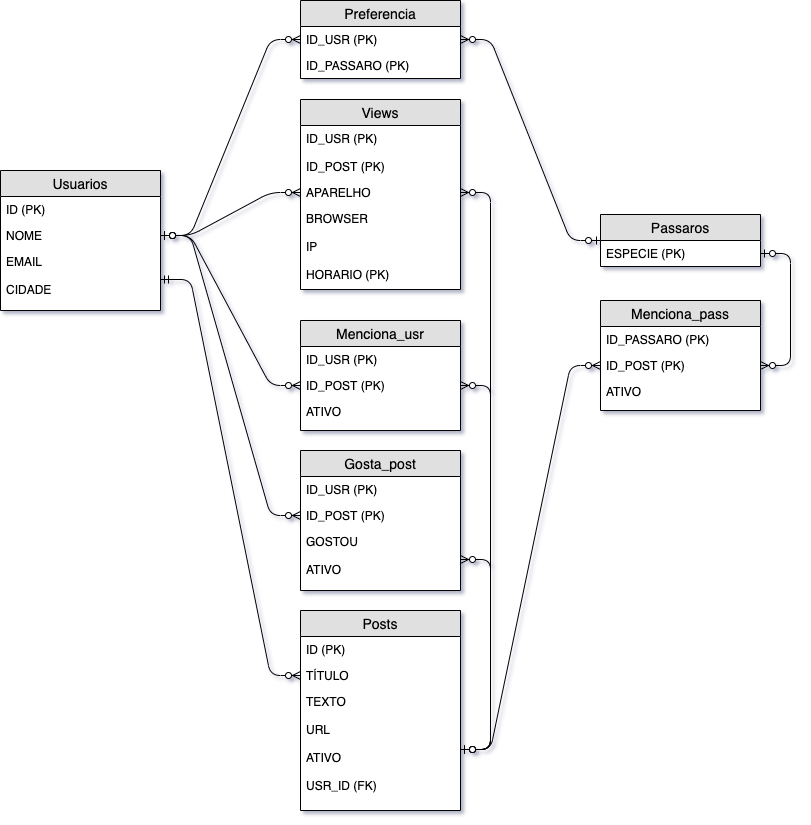

The diagram above was exported from draw.io. Its source (the exported page's mxGraphModel, read from the mxfile embedded in the PNG):
<mxGraphModel dx="1186" dy="661" grid="1" gridSize="10" guides="1" tooltips="1" connect="1" arrows="1" fold="1" page="1" pageScale="1" pageWidth="1100" pageHeight="850" math="0" shadow="0">
  <root>
    <mxCell id="0" />
    <mxCell id="1" parent="0" />
    <mxCell id="cWUmrAk2XPjqORTsltYt-15" value="Usuarios" style="swimlane;fontStyle=0;childLayout=stackLayout;horizontal=1;startSize=26;fillColor=#e0e0e0;horizontalStack=0;resizeParent=1;resizeParentMax=0;resizeLast=0;collapsible=1;marginBottom=0;swimlaneFillColor=#ffffff;align=center;fontSize=14;rounded=0;shadow=0;glass=0;comic=0;" vertex="1" parent="1">
      <mxGeometry x="50" y="200" width="160" height="140" as="geometry" />
    </mxCell>
    <mxCell id="cWUmrAk2XPjqORTsltYt-16" value="ID (PK)" style="text;strokeColor=none;fillColor=none;spacingLeft=4;spacingRight=4;overflow=hidden;rotatable=0;points=[[0,0.5],[1,0.5]];portConstraint=eastwest;fontSize=12;" vertex="1" parent="cWUmrAk2XPjqORTsltYt-15">
      <mxGeometry y="26" width="160" height="26" as="geometry" />
    </mxCell>
    <mxCell id="cWUmrAk2XPjqORTsltYt-17" value="NOME" style="text;strokeColor=none;fillColor=none;spacingLeft=4;spacingRight=4;overflow=hidden;rotatable=0;points=[[0,0.5],[1,0.5]];portConstraint=eastwest;fontSize=12;" vertex="1" parent="cWUmrAk2XPjqORTsltYt-15">
      <mxGeometry y="52" width="160" height="26" as="geometry" />
    </mxCell>
    <mxCell id="cWUmrAk2XPjqORTsltYt-18" value="EMAIL&#10;&#10;CIDADE" style="text;strokeColor=none;fillColor=none;spacingLeft=4;spacingRight=4;overflow=hidden;rotatable=0;points=[[0,0.5],[1,0.5]];portConstraint=eastwest;fontSize=12;" vertex="1" parent="cWUmrAk2XPjqORTsltYt-15">
      <mxGeometry y="78" width="160" height="62" as="geometry" />
    </mxCell>
    <mxCell id="cWUmrAk2XPjqORTsltYt-20" value="Gosta_post" style="swimlane;fontStyle=0;childLayout=stackLayout;horizontal=1;startSize=26;fillColor=#e0e0e0;horizontalStack=0;resizeParent=1;resizeParentMax=0;resizeLast=0;collapsible=1;marginBottom=0;swimlaneFillColor=#ffffff;align=center;fontSize=14;rounded=0;shadow=0;glass=0;comic=0;" vertex="1" parent="1">
      <mxGeometry x="350" y="480" width="160" height="140" as="geometry" />
    </mxCell>
    <mxCell id="cWUmrAk2XPjqORTsltYt-21" value="ID_USR (PK)" style="text;strokeColor=none;fillColor=none;spacingLeft=4;spacingRight=4;overflow=hidden;rotatable=0;points=[[0,0.5],[1,0.5]];portConstraint=eastwest;fontSize=12;" vertex="1" parent="cWUmrAk2XPjqORTsltYt-20">
      <mxGeometry y="26" width="160" height="26" as="geometry" />
    </mxCell>
    <mxCell id="cWUmrAk2XPjqORTsltYt-22" value="ID_POST (PK)" style="text;strokeColor=none;fillColor=none;spacingLeft=4;spacingRight=4;overflow=hidden;rotatable=0;points=[[0,0.5],[1,0.5]];portConstraint=eastwest;fontSize=12;" vertex="1" parent="cWUmrAk2XPjqORTsltYt-20">
      <mxGeometry y="52" width="160" height="26" as="geometry" />
    </mxCell>
    <mxCell id="cWUmrAk2XPjqORTsltYt-23" value="GOSTOU&#10;&#10;ATIVO" style="text;strokeColor=none;fillColor=none;spacingLeft=4;spacingRight=4;overflow=hidden;rotatable=0;points=[[0,0.5],[1,0.5]];portConstraint=eastwest;fontSize=12;" vertex="1" parent="cWUmrAk2XPjqORTsltYt-20">
      <mxGeometry y="78" width="160" height="62" as="geometry" />
    </mxCell>
    <mxCell id="cWUmrAk2XPjqORTsltYt-24" value="" style="edgeStyle=entityRelationEdgeStyle;fontSize=12;html=1;endArrow=ERzeroToMany;startArrow=ERzeroToOne;endFill=1;" edge="1" parent="1" source="cWUmrAk2XPjqORTsltYt-17" target="cWUmrAk2XPjqORTsltYt-22">
      <mxGeometry width="100" height="100" relative="1" as="geometry">
        <mxPoint x="530" y="325" as="sourcePoint" />
        <mxPoint x="660" y="225" as="targetPoint" />
      </mxGeometry>
    </mxCell>
    <mxCell id="cWUmrAk2XPjqORTsltYt-26" value="Posts" style="swimlane;fontStyle=0;childLayout=stackLayout;horizontal=1;startSize=26;fillColor=#e0e0e0;horizontalStack=0;resizeParent=1;resizeParentMax=0;resizeLast=0;collapsible=1;marginBottom=0;swimlaneFillColor=#ffffff;align=center;fontSize=14;rounded=0;shadow=0;glass=0;comic=0;" vertex="1" parent="1">
      <mxGeometry x="350" y="640" width="160" height="200" as="geometry" />
    </mxCell>
    <mxCell id="cWUmrAk2XPjqORTsltYt-27" value="ID (PK)" style="text;strokeColor=none;fillColor=none;spacingLeft=4;spacingRight=4;overflow=hidden;rotatable=0;points=[[0,0.5],[1,0.5]];portConstraint=eastwest;fontSize=12;" vertex="1" parent="cWUmrAk2XPjqORTsltYt-26">
      <mxGeometry y="26" width="160" height="26" as="geometry" />
    </mxCell>
    <mxCell id="cWUmrAk2XPjqORTsltYt-28" value="TÍTULO" style="text;strokeColor=none;fillColor=none;spacingLeft=4;spacingRight=4;overflow=hidden;rotatable=0;points=[[0,0.5],[1,0.5]];portConstraint=eastwest;fontSize=12;" vertex="1" parent="cWUmrAk2XPjqORTsltYt-26">
      <mxGeometry y="52" width="160" height="26" as="geometry" />
    </mxCell>
    <mxCell id="cWUmrAk2XPjqORTsltYt-29" value="TEXTO&#10;&#10;URL&#10;&#10;ATIVO&#10;&#10;USR_ID (FK)" style="text;strokeColor=none;fillColor=none;spacingLeft=4;spacingRight=4;overflow=hidden;rotatable=0;points=[[0,0.5],[1,0.5]];portConstraint=eastwest;fontSize=12;" vertex="1" parent="cWUmrAk2XPjqORTsltYt-26">
      <mxGeometry y="78" width="160" height="122" as="geometry" />
    </mxCell>
    <mxCell id="cWUmrAk2XPjqORTsltYt-32" value="" style="edgeStyle=entityRelationEdgeStyle;fontSize=12;html=1;endArrow=ERzeroToMany;startArrow=ERzeroToOne;endFill=1;" edge="1" parent="1" source="cWUmrAk2XPjqORTsltYt-29" target="cWUmrAk2XPjqORTsltYt-23">
      <mxGeometry width="100" height="100" relative="1" as="geometry">
        <mxPoint x="500" y="460" as="sourcePoint" />
        <mxPoint x="640" y="400" as="targetPoint" />
      </mxGeometry>
    </mxCell>
    <mxCell id="cWUmrAk2XPjqORTsltYt-33" value="" style="edgeStyle=entityRelationEdgeStyle;fontSize=12;html=1;endArrow=ERzeroToMany;startArrow=ERmandOne;" edge="1" parent="1" source="cWUmrAk2XPjqORTsltYt-18" target="cWUmrAk2XPjqORTsltYt-28">
      <mxGeometry width="100" height="100" relative="1" as="geometry">
        <mxPoint x="560" y="450" as="sourcePoint" />
        <mxPoint x="660" y="350" as="targetPoint" />
      </mxGeometry>
    </mxCell>
    <mxCell id="cWUmrAk2XPjqORTsltYt-34" value="Menciona_usr" style="swimlane;fontStyle=0;childLayout=stackLayout;horizontal=1;startSize=26;fillColor=#e0e0e0;horizontalStack=0;resizeParent=1;resizeParentMax=0;resizeLast=0;collapsible=1;marginBottom=0;swimlaneFillColor=#ffffff;align=center;fontSize=14;rounded=0;shadow=0;glass=0;comic=0;" vertex="1" parent="1">
      <mxGeometry x="350" y="350" width="160" height="110" as="geometry" />
    </mxCell>
    <mxCell id="cWUmrAk2XPjqORTsltYt-35" value="ID_USR (PK)" style="text;strokeColor=none;fillColor=none;spacingLeft=4;spacingRight=4;overflow=hidden;rotatable=0;points=[[0,0.5],[1,0.5]];portConstraint=eastwest;fontSize=12;" vertex="1" parent="cWUmrAk2XPjqORTsltYt-34">
      <mxGeometry y="26" width="160" height="26" as="geometry" />
    </mxCell>
    <mxCell id="cWUmrAk2XPjqORTsltYt-36" value="ID_POST (PK)" style="text;strokeColor=none;fillColor=none;spacingLeft=4;spacingRight=4;overflow=hidden;rotatable=0;points=[[0,0.5],[1,0.5]];portConstraint=eastwest;fontSize=12;" vertex="1" parent="cWUmrAk2XPjqORTsltYt-34">
      <mxGeometry y="52" width="160" height="26" as="geometry" />
    </mxCell>
    <mxCell id="cWUmrAk2XPjqORTsltYt-37" value="ATIVO" style="text;strokeColor=none;fillColor=none;spacingLeft=4;spacingRight=4;overflow=hidden;rotatable=0;points=[[0,0.5],[1,0.5]];portConstraint=eastwest;fontSize=12;" vertex="1" parent="cWUmrAk2XPjqORTsltYt-34">
      <mxGeometry y="78" width="160" height="32" as="geometry" />
    </mxCell>
    <mxCell id="cWUmrAk2XPjqORTsltYt-38" value="" style="edgeStyle=entityRelationEdgeStyle;fontSize=12;html=1;endArrow=ERzeroToMany;startArrow=ERzeroToOne;exitX=1;exitY=0.5;exitDx=0;exitDy=0;endFill=1;" edge="1" parent="1" source="cWUmrAk2XPjqORTsltYt-17" target="cWUmrAk2XPjqORTsltYt-36">
      <mxGeometry width="100" height="100" relative="1" as="geometry">
        <mxPoint x="290" y="250" as="sourcePoint" />
        <mxPoint x="370" y="290" as="targetPoint" />
      </mxGeometry>
    </mxCell>
    <mxCell id="cWUmrAk2XPjqORTsltYt-40" value="" style="edgeStyle=entityRelationEdgeStyle;fontSize=12;html=1;endArrow=ERzeroToMany;startArrow=ERzeroToOne;endFill=1;" edge="1" parent="1" source="cWUmrAk2XPjqORTsltYt-29" target="cWUmrAk2XPjqORTsltYt-36">
      <mxGeometry width="100" height="100" relative="1" as="geometry">
        <mxPoint x="560" y="344" as="sourcePoint" />
        <mxPoint x="740" y="210" as="targetPoint" />
      </mxGeometry>
    </mxCell>
    <mxCell id="cWUmrAk2XPjqORTsltYt-41" value="Passaros" style="swimlane;fontStyle=0;childLayout=stackLayout;horizontal=1;startSize=26;fillColor=#e0e0e0;horizontalStack=0;resizeParent=1;resizeParentMax=0;resizeLast=0;collapsible=1;marginBottom=0;swimlaneFillColor=#ffffff;align=center;fontSize=14;rounded=0;shadow=0;glass=0;comic=0;" vertex="1" parent="1">
      <mxGeometry x="650" y="244" width="160" height="52" as="geometry" />
    </mxCell>
    <mxCell id="cWUmrAk2XPjqORTsltYt-42" value="ESPECIE (PK)" style="text;strokeColor=none;fillColor=none;spacingLeft=4;spacingRight=4;overflow=hidden;rotatable=0;points=[[0,0.5],[1,0.5]];portConstraint=eastwest;fontSize=12;" vertex="1" parent="cWUmrAk2XPjqORTsltYt-41">
      <mxGeometry y="26" width="160" height="26" as="geometry" />
    </mxCell>
    <mxCell id="cWUmrAk2XPjqORTsltYt-45" value="Preferencia" style="swimlane;fontStyle=0;childLayout=stackLayout;horizontal=1;startSize=26;fillColor=#e0e0e0;horizontalStack=0;resizeParent=1;resizeParentMax=0;resizeLast=0;collapsible=1;marginBottom=0;swimlaneFillColor=#ffffff;align=center;fontSize=14;rounded=0;shadow=0;glass=0;comic=0;" vertex="1" parent="1">
      <mxGeometry x="350" y="30" width="160" height="78" as="geometry" />
    </mxCell>
    <mxCell id="cWUmrAk2XPjqORTsltYt-46" value="ID_USR (PK)" style="text;strokeColor=none;fillColor=none;spacingLeft=4;spacingRight=4;overflow=hidden;rotatable=0;points=[[0,0.5],[1,0.5]];portConstraint=eastwest;fontSize=12;" vertex="1" parent="cWUmrAk2XPjqORTsltYt-45">
      <mxGeometry y="26" width="160" height="26" as="geometry" />
    </mxCell>
    <mxCell id="cWUmrAk2XPjqORTsltYt-47" value="ID_PASSARO (PK)" style="text;strokeColor=none;fillColor=none;spacingLeft=4;spacingRight=4;overflow=hidden;rotatable=0;points=[[0,0.5],[1,0.5]];portConstraint=eastwest;fontSize=12;" vertex="1" parent="cWUmrAk2XPjqORTsltYt-45">
      <mxGeometry y="52" width="160" height="26" as="geometry" />
    </mxCell>
    <mxCell id="cWUmrAk2XPjqORTsltYt-49" value="" style="edgeStyle=entityRelationEdgeStyle;fontSize=12;html=1;endArrow=ERzeroToMany;startArrow=ERzeroToOne;entryX=0;entryY=0.5;entryDx=0;entryDy=0;exitX=1;exitY=0.5;exitDx=0;exitDy=0;endFill=1;" edge="1" parent="1" source="cWUmrAk2XPjqORTsltYt-17" target="cWUmrAk2XPjqORTsltYt-46">
      <mxGeometry width="100" height="100" relative="1" as="geometry">
        <mxPoint x="730" y="559" as="sourcePoint" />
        <mxPoint x="730" y="195" as="targetPoint" />
      </mxGeometry>
    </mxCell>
    <mxCell id="cWUmrAk2XPjqORTsltYt-50" value="" style="edgeStyle=entityRelationEdgeStyle;fontSize=12;html=1;endArrow=ERzeroToMany;startArrow=ERzeroToOne;endFill=1;" edge="1" parent="1" source="cWUmrAk2XPjqORTsltYt-41" target="cWUmrAk2XPjqORTsltYt-46">
      <mxGeometry width="100" height="100" relative="1" as="geometry">
        <mxPoint x="220" y="275" as="sourcePoint" />
        <mxPoint x="360" y="79" as="targetPoint" />
      </mxGeometry>
    </mxCell>
    <mxCell id="cWUmrAk2XPjqORTsltYt-51" value="Views" style="swimlane;fontStyle=0;childLayout=stackLayout;horizontal=1;startSize=26;fillColor=#e0e0e0;horizontalStack=0;resizeParent=1;resizeParentMax=0;resizeLast=0;collapsible=1;marginBottom=0;swimlaneFillColor=#ffffff;align=center;fontSize=14;rounded=0;shadow=0;glass=0;comic=0;" vertex="1" parent="1">
      <mxGeometry x="350" y="129" width="160" height="190" as="geometry" />
    </mxCell>
    <mxCell id="cWUmrAk2XPjqORTsltYt-52" value="ID_USR (PK)&#10;&#10;ID_POST (PK)&#10;" style="text;strokeColor=none;fillColor=none;spacingLeft=4;spacingRight=4;overflow=hidden;rotatable=0;points=[[0,0.5],[1,0.5]];portConstraint=eastwest;fontSize=12;" vertex="1" parent="cWUmrAk2XPjqORTsltYt-51">
      <mxGeometry y="26" width="160" height="54" as="geometry" />
    </mxCell>
    <mxCell id="cWUmrAk2XPjqORTsltYt-53" value="APARELHO" style="text;strokeColor=none;fillColor=none;spacingLeft=4;spacingRight=4;overflow=hidden;rotatable=0;points=[[0,0.5],[1,0.5]];portConstraint=eastwest;fontSize=12;" vertex="1" parent="cWUmrAk2XPjqORTsltYt-51">
      <mxGeometry y="80" width="160" height="26" as="geometry" />
    </mxCell>
    <mxCell id="cWUmrAk2XPjqORTsltYt-54" value="BROWSER&#10;&#10;IP&#10;&#10;HORARIO (PK)&#10;&#10;" style="text;strokeColor=none;fillColor=none;spacingLeft=4;spacingRight=4;overflow=hidden;rotatable=0;points=[[0,0.5],[1,0.5]];portConstraint=eastwest;fontSize=12;" vertex="1" parent="cWUmrAk2XPjqORTsltYt-51">
      <mxGeometry y="106" width="160" height="84" as="geometry" />
    </mxCell>
    <mxCell id="cWUmrAk2XPjqORTsltYt-55" value="" style="edgeStyle=entityRelationEdgeStyle;fontSize=12;html=1;endArrow=ERzeroToMany;startArrow=ERzeroToOne;exitX=1;exitY=0.5;exitDx=0;exitDy=0;endFill=1;" edge="1" parent="1" source="cWUmrAk2XPjqORTsltYt-17" target="cWUmrAk2XPjqORTsltYt-53">
      <mxGeometry width="100" height="100" relative="1" as="geometry">
        <mxPoint x="220" y="275" as="sourcePoint" />
        <mxPoint x="360" y="79" as="targetPoint" />
      </mxGeometry>
    </mxCell>
    <mxCell id="cWUmrAk2XPjqORTsltYt-56" value="Menciona_pass" style="swimlane;fontStyle=0;childLayout=stackLayout;horizontal=1;startSize=26;fillColor=#e0e0e0;horizontalStack=0;resizeParent=1;resizeParentMax=0;resizeLast=0;collapsible=1;marginBottom=0;swimlaneFillColor=#ffffff;align=center;fontSize=14;rounded=0;shadow=0;glass=0;comic=0;" vertex="1" parent="1">
      <mxGeometry x="650" y="330" width="160" height="110" as="geometry" />
    </mxCell>
    <mxCell id="cWUmrAk2XPjqORTsltYt-57" value="ID_PASSARO (PK)" style="text;strokeColor=none;fillColor=none;spacingLeft=4;spacingRight=4;overflow=hidden;rotatable=0;points=[[0,0.5],[1,0.5]];portConstraint=eastwest;fontSize=12;" vertex="1" parent="cWUmrAk2XPjqORTsltYt-56">
      <mxGeometry y="26" width="160" height="26" as="geometry" />
    </mxCell>
    <mxCell id="cWUmrAk2XPjqORTsltYt-58" value="ID_POST (PK)" style="text;strokeColor=none;fillColor=none;spacingLeft=4;spacingRight=4;overflow=hidden;rotatable=0;points=[[0,0.5],[1,0.5]];portConstraint=eastwest;fontSize=12;" vertex="1" parent="cWUmrAk2XPjqORTsltYt-56">
      <mxGeometry y="52" width="160" height="26" as="geometry" />
    </mxCell>
    <mxCell id="cWUmrAk2XPjqORTsltYt-59" value="ATIVO" style="text;strokeColor=none;fillColor=none;spacingLeft=4;spacingRight=4;overflow=hidden;rotatable=0;points=[[0,0.5],[1,0.5]];portConstraint=eastwest;fontSize=12;" vertex="1" parent="cWUmrAk2XPjqORTsltYt-56">
      <mxGeometry y="78" width="160" height="32" as="geometry" />
    </mxCell>
    <mxCell id="cWUmrAk2XPjqORTsltYt-60" value="" style="edgeStyle=entityRelationEdgeStyle;fontSize=12;html=1;endArrow=ERzeroToMany;startArrow=ERzeroToOne;endFill=1;exitX=1;exitY=0.5;exitDx=0;exitDy=0;" edge="1" parent="1" source="cWUmrAk2XPjqORTsltYt-29" target="cWUmrAk2XPjqORTsltYt-58">
      <mxGeometry width="100" height="100" relative="1" as="geometry">
        <mxPoint x="520" y="789" as="sourcePoint" />
        <mxPoint x="520" y="425" as="targetPoint" />
      </mxGeometry>
    </mxCell>
    <mxCell id="cWUmrAk2XPjqORTsltYt-61" value="" style="edgeStyle=entityRelationEdgeStyle;fontSize=12;html=1;endArrow=ERzeroToMany;startArrow=ERzeroToOne;endFill=1;" edge="1" parent="1" source="cWUmrAk2XPjqORTsltYt-42" target="cWUmrAk2XPjqORTsltYt-58">
      <mxGeometry width="100" height="100" relative="1" as="geometry">
        <mxPoint x="520" y="789" as="sourcePoint" />
        <mxPoint x="660" y="585" as="targetPoint" />
      </mxGeometry>
    </mxCell>
    <mxCell id="cWUmrAk2XPjqORTsltYt-62" value="" style="edgeStyle=entityRelationEdgeStyle;fontSize=12;html=1;endArrow=ERzeroToMany;startArrow=ERzeroToOne;endFill=1;" edge="1" parent="1" source="cWUmrAk2XPjqORTsltYt-29" target="cWUmrAk2XPjqORTsltYt-53">
      <mxGeometry width="100" height="100" relative="1" as="geometry">
        <mxPoint x="520" y="789" as="sourcePoint" />
        <mxPoint x="690" y="570" as="targetPoint" />
      </mxGeometry>
    </mxCell>
  </root>
</mxGraphModel>